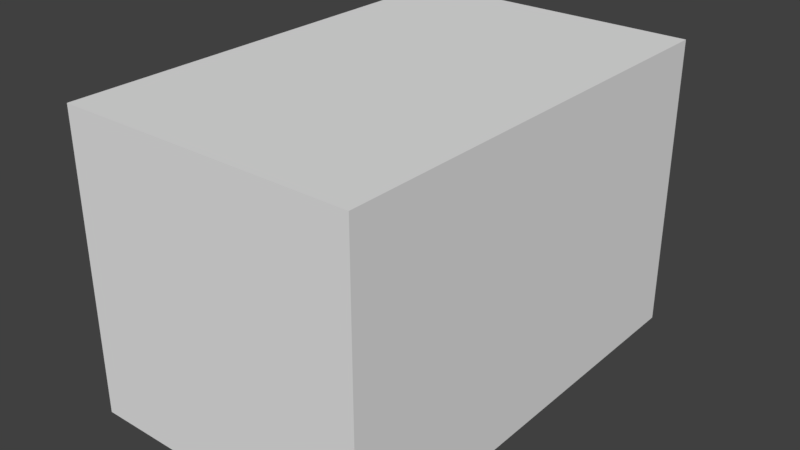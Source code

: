 # Source: bullet.blend  (saved by Blender 3.0.42; exported with 4.5.12 LTS)
import bpy
from mathutils import Matrix  # noqa: F401  (used for matrix-valued properties, if any)

bpy.ops.wm.read_factory_settings(use_empty=True)
scene = bpy.context.scene
scene.name = 'Scene'

# ---- collections
col_collection_1 = bpy.data.collections.new('Collection 1'); scene.collection.children.link(col_collection_1)

# ---- world
world_world = bpy.data.worlds.new('World'); scene.world = world_world
world_world.color = (0.05088, 0.05088, 0.05088)
world_world.use_sun_shadow = False
world_world.sun_shadow_jitter_overblur = 0.0
world_world.cycles.sampling_method = 'MANUAL'

# ---- meshes
me_bullet = bpy.data.meshes.new('bullet')
me_bullet.from_pydata([(0.0, 0.0, 1.0), (1.629e-07, -0.5, 0.866), (2.822e-07, -0.866, 0.5), (3.258e-07, -1.0, 1.947e-07), (-0.866, -3.04e-07, 0.5), (-0.75, -0.5, 0.433), (-0.433, -0.866, 0.25), (-0.866, -3.478e-07, -0.5), (-0.75, -0.5, -0.433), (-0.433, -0.866, -0.25), (0.866, 3.041, 0.5), (0.866, 3.041, -0.5), (1.308e-07, -8.742e-08, -1.0), (2.341e-07, -0.5, -0.866), (3.832e-07, -0.866, -0.5), (-8.601e-07, 3.041, -1.0), (-0.866, 3.041, -0.5), (0.866, 2.166e-07, -0.5), (0.75, -0.5, -0.433), (0.433, -0.866, -0.25), (-0.866, 3.041, 0.5), (-9.908e-07, 3.041, 1.0), (0.866, 2.603e-07, 0.5), (0.75, -0.5, 0.433), (0.433, -0.866, 0.25)], [], [(3, 2, 6), (1, 0, 4, 5), (2, 1, 5, 6), (6, 5, 8, 9), (21, 10, 11, 15, 16, 20), (3, 6, 9), (5, 4, 7, 8), (9, 8, 13, 14), (17, 12, 15, 11), (3, 9, 14), (8, 7, 12, 13), (22, 17, 11, 10), (14, 13, 18, 19), (0, 22, 10, 21), (3, 14, 19), (13, 12, 17, 18), (12, 7, 16, 15), (19, 18, 23, 24), (4, 0, 21, 20), (3, 19, 24), (18, 17, 22, 23), (7, 4, 20, 16), (24, 23, 1, 2), (3, 24, 2), (23, 22, 0, 1)])
me_bullet.polygons.foreach_set('use_smooth', [True] * 25)
me_bullet.use_remesh_preserve_volume = False
me_bullet.use_remesh_preserve_attributes = False
me_bullet.use_mirror_vertex_groups = False
me_bullet.update()
me_hitbox = bpy.data.meshes.new('hitbox')
me_hitbox.from_pydata([(-1.96, -2.459, -1.96), (-1.96, -2.459, 1.96), (-1.96, 3.574, -1.96), (-1.96, 3.574, 1.96), (1.96, -2.459, -1.96), (1.96, -2.459, 1.96), (1.96, 3.574, -1.96), (1.96, 3.574, 1.96)], [], [(0, 1, 3, 2), (2, 3, 7, 6), (6, 7, 5, 4), (4, 5, 1, 0), (2, 6, 4, 0), (7, 3, 1, 5)])
me_hitbox.use_remesh_preserve_volume = False
me_hitbox.use_remesh_preserve_attributes = False
me_hitbox.use_mirror_vertex_groups = False
me_hitbox.update()

# ---- objects
ob_bullet = bpy.data.objects.new('bullet', me_bullet)
ob_emitter = bpy.data.objects.new('emitter', None)
ob_hitbox = bpy.data.objects.new('hitbox', me_hitbox)

# ---- transforms, parenting, visibility, modifiers, constraints
ob_bullet.location = (0.0, 0.0, 0.0)
ob_bullet.lineart.crease_threshold = 0.0
ob_emitter.location = (0.0, -0.9663, 0.0)
ob_emitter.empty_display_type = 'SPHERE'
ob_emitter.empty_display_size = 0.47
ob_emitter.empty_image_offset = (0.0, 0.0)
ob_emitter.lineart.crease_threshold = 0.0
ob_hitbox.location = (0.0, 0.0, 0.0)
ob_hitbox.lineart.crease_threshold = 0.0

# ---- collection membership
col_collection_1.objects.link(ob_bullet)
col_collection_1.objects.link(ob_emitter)
col_collection_1.objects.link(ob_hitbox)

# ---- scene / render settings (as saved in the file)
scene.frame_start = 1; scene.frame_end = 250; scene.frame_set(1)
scene.render.engine = 'BLENDER_EEVEE_NEXT'
scene.render.resolution_percentage = 50
scene.render.dither_intensity = 0.0
scene.cycles.use_denoising = False
scene.cycles.samples = 128
scene.cycles.sampling_pattern = 'TABULATED_SOBOL'
scene.cycles.use_adaptive_sampling = False
scene.cycles.use_light_tree = False
scene.cycles.blur_glossy = 0.0
scene.cycles.sample_clamp_indirect = 0.0
scene.view_settings.view_transform = 'Standard'
bpy.context.view_layer.update()

# ---- added for rendering (the .blend has no active camera and no usable light): camera, sun
cam_auto = bpy.data.cameras.new('AutoCamera')
cam_auto.lens = 50.0
cam_auto.sensor_width = 36.0
cam_auto.clip_end = 1000.0
ob_auto_camera = bpy.data.objects.new('AutoCamera', cam_auto)
scene.collection.objects.link(ob_auto_camera)
ob_auto_camera.location = (7.58021, -8.53873, 6.06417)
ob_auto_camera.rotation_euler = (1.09748, -7.21219e-08, 0.694738)
scene.camera = ob_auto_camera
light_auto_sun = bpy.data.lights.new('AutoSun', 'SUN')
light_auto_sun.energy = 3.0
light_auto_sun.angle = 0.0523599
ob_auto_sun = bpy.data.objects.new('AutoSun', light_auto_sun)
scene.collection.objects.link(ob_auto_sun)
ob_auto_sun.rotation_euler = (0.872665, 0.174533, 0.523599)
bpy.context.view_layer.update()
